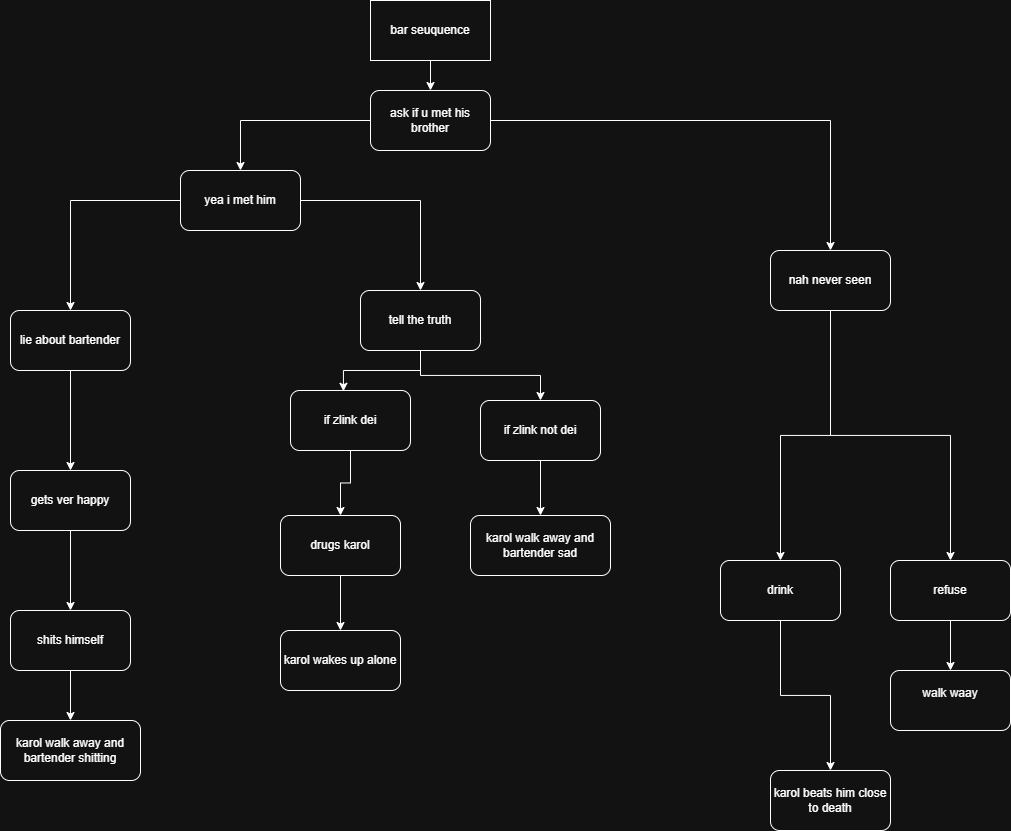

The diagram above was exported from draw.io. Its source (the exported page's mxGraphModel, read from the mxfile embedded in the PNG):
<mxGraphModel dx="1664" dy="874" grid="1" gridSize="10" guides="1" tooltips="1" connect="1" arrows="1" fold="1" page="1" pageScale="1" pageWidth="827" pageHeight="1169" math="0" shadow="0">
  <root>
    <mxCell id="0" />
    <mxCell id="1" parent="0" />
    <mxCell id="sbcVLnDCB_gXDM_pBERo-27" edge="1" parent="1" source="sbcVLnDCB_gXDM_pBERo-1" style="edgeStyle=orthogonalEdgeStyle;rounded=0;orthogonalLoop=1;jettySize=auto;html=1;entryX=0.5;entryY=0;entryDx=0;entryDy=0;" target="sbcVLnDCB_gXDM_pBERo-19">
      <mxGeometry relative="1" as="geometry" />
    </mxCell>
    <mxCell id="sbcVLnDCB_gXDM_pBERo-1" parent="1" style="rounded=0;whiteSpace=wrap;html=1;" value="bar seuquence" vertex="1">
      <mxGeometry height="60" width="120" x="510" y="10" as="geometry" />
    </mxCell>
    <mxCell id="sbcVLnDCB_gXDM_pBERo-37" edge="1" parent="1" source="sbcVLnDCB_gXDM_pBERo-2" style="edgeStyle=orthogonalEdgeStyle;rounded=0;orthogonalLoop=1;jettySize=auto;html=1;entryX=0.5;entryY=0;entryDx=0;entryDy=0;" target="sbcVLnDCB_gXDM_pBERo-36">
      <mxGeometry relative="1" as="geometry" />
    </mxCell>
    <mxCell id="sbcVLnDCB_gXDM_pBERo-2" parent="1" style="rounded=1;whiteSpace=wrap;html=1;" value="lie about bartender" vertex="1">
      <mxGeometry height="60" width="120" x="150" y="320" as="geometry" />
    </mxCell>
    <mxCell id="sbcVLnDCB_gXDM_pBERo-15" edge="1" parent="1" source="sbcVLnDCB_gXDM_pBERo-3" style="edgeStyle=orthogonalEdgeStyle;rounded=0;orthogonalLoop=1;jettySize=auto;html=1;entryX=0.5;entryY=0;entryDx=0;entryDy=0;" target="sbcVLnDCB_gXDM_pBERo-13">
      <mxGeometry relative="1" as="geometry" />
    </mxCell>
    <mxCell id="sbcVLnDCB_gXDM_pBERo-3" parent="1" style="rounded=1;whiteSpace=wrap;html=1;" value="tell the truth" vertex="1">
      <mxGeometry height="60" width="120" x="500" y="300" as="geometry" />
    </mxCell>
    <mxCell id="sbcVLnDCB_gXDM_pBERo-6" edge="1" parent="1" style="edgeStyle=orthogonalEdgeStyle;rounded=0;orthogonalLoop=1;jettySize=auto;html=1;entryX=0.5;entryY=0;entryDx=0;entryDy=0;">
      <mxGeometry relative="1" as="geometry">
        <mxPoint x="389.9999999999999" y="410" as="sourcePoint" />
        <mxPoint x="390" y="410" as="targetPoint" />
      </mxGeometry>
    </mxCell>
    <mxCell id="sbcVLnDCB_gXDM_pBERo-16" edge="1" parent="1" source="sbcVLnDCB_gXDM_pBERo-10" style="edgeStyle=orthogonalEdgeStyle;rounded=0;orthogonalLoop=1;jettySize=auto;html=1;entryX=0.5;entryY=0;entryDx=0;entryDy=0;" target="sbcVLnDCB_gXDM_pBERo-11">
      <mxGeometry relative="1" as="geometry" />
    </mxCell>
    <mxCell id="sbcVLnDCB_gXDM_pBERo-10" parent="1" style="rounded=1;whiteSpace=wrap;html=1;" value="if zlink dei" vertex="1">
      <mxGeometry height="60" width="120" x="430" y="400" as="geometry" />
    </mxCell>
    <mxCell id="sbcVLnDCB_gXDM_pBERo-33" edge="1" parent="1" source="sbcVLnDCB_gXDM_pBERo-11" style="edgeStyle=orthogonalEdgeStyle;rounded=0;orthogonalLoop=1;jettySize=auto;html=1;entryX=0.5;entryY=0;entryDx=0;entryDy=0;" target="sbcVLnDCB_gXDM_pBERo-32">
      <mxGeometry relative="1" as="geometry" />
    </mxCell>
    <mxCell id="sbcVLnDCB_gXDM_pBERo-11" parent="1" style="rounded=1;whiteSpace=wrap;html=1;" value="drugs karol" vertex="1">
      <mxGeometry height="60" width="120" x="420" y="525" as="geometry" />
    </mxCell>
    <mxCell id="sbcVLnDCB_gXDM_pBERo-12" parent="1" style="rounded=1;whiteSpace=wrap;html=1;" value="karol walk away and bartender sad" vertex="1">
      <mxGeometry height="60" width="140" x="610" y="525" as="geometry" />
    </mxCell>
    <mxCell id="sbcVLnDCB_gXDM_pBERo-17" edge="1" parent="1" source="sbcVLnDCB_gXDM_pBERo-13" style="edgeStyle=orthogonalEdgeStyle;rounded=0;orthogonalLoop=1;jettySize=auto;html=1;entryX=0.5;entryY=0;entryDx=0;entryDy=0;" target="sbcVLnDCB_gXDM_pBERo-12">
      <mxGeometry relative="1" as="geometry" />
    </mxCell>
    <mxCell id="sbcVLnDCB_gXDM_pBERo-13" parent="1" style="rounded=1;whiteSpace=wrap;html=1;" value="if zlink not&lt;span style=&quot;background-color: transparent; color: light-dark(rgb(0, 0, 0), rgb(255, 255, 255));&quot;&gt;&amp;nbsp;dei&lt;/span&gt;" vertex="1">
      <mxGeometry height="60" width="120" x="620" y="410" as="geometry" />
    </mxCell>
    <mxCell id="sbcVLnDCB_gXDM_pBERo-14" edge="1" parent="1" source="sbcVLnDCB_gXDM_pBERo-3" style="edgeStyle=orthogonalEdgeStyle;rounded=0;orthogonalLoop=1;jettySize=auto;html=1;entryX=0.441;entryY=0.013;entryDx=0;entryDy=0;entryPerimeter=0;" target="sbcVLnDCB_gXDM_pBERo-10">
      <mxGeometry relative="1" as="geometry" />
    </mxCell>
    <mxCell id="sbcVLnDCB_gXDM_pBERo-23" edge="1" parent="1" source="sbcVLnDCB_gXDM_pBERo-19" style="edgeStyle=orthogonalEdgeStyle;rounded=0;orthogonalLoop=1;jettySize=auto;html=1;entryX=0.5;entryY=0;entryDx=0;entryDy=0;" target="sbcVLnDCB_gXDM_pBERo-20">
      <mxGeometry relative="1" as="geometry" />
    </mxCell>
    <mxCell id="sbcVLnDCB_gXDM_pBERo-29" edge="1" parent="1" source="sbcVLnDCB_gXDM_pBERo-19" style="edgeStyle=orthogonalEdgeStyle;rounded=0;orthogonalLoop=1;jettySize=auto;html=1;entryX=0.5;entryY=0;entryDx=0;entryDy=0;" target="sbcVLnDCB_gXDM_pBERo-28">
      <mxGeometry relative="1" as="geometry" />
    </mxCell>
    <mxCell id="sbcVLnDCB_gXDM_pBERo-19" parent="1" style="rounded=1;whiteSpace=wrap;html=1;" value="ask if u met his brother" vertex="1">
      <mxGeometry height="60" width="120" x="510" y="100" as="geometry" />
    </mxCell>
    <mxCell id="sbcVLnDCB_gXDM_pBERo-21" edge="1" parent="1" source="sbcVLnDCB_gXDM_pBERo-20" style="edgeStyle=orthogonalEdgeStyle;rounded=0;orthogonalLoop=1;jettySize=auto;html=1;entryX=0.5;entryY=0;entryDx=0;entryDy=0;" target="sbcVLnDCB_gXDM_pBERo-2">
      <mxGeometry relative="1" as="geometry" />
    </mxCell>
    <mxCell id="sbcVLnDCB_gXDM_pBERo-22" edge="1" parent="1" source="sbcVLnDCB_gXDM_pBERo-20" style="edgeStyle=orthogonalEdgeStyle;rounded=0;orthogonalLoop=1;jettySize=auto;html=1;entryX=0.5;entryY=0;entryDx=0;entryDy=0;" target="sbcVLnDCB_gXDM_pBERo-3">
      <mxGeometry relative="1" as="geometry" />
    </mxCell>
    <mxCell id="sbcVLnDCB_gXDM_pBERo-20" parent="1" style="rounded=1;whiteSpace=wrap;html=1;" value="yea i met him" vertex="1">
      <mxGeometry height="60" width="120" x="320" y="180" as="geometry" />
    </mxCell>
    <mxCell id="sbcVLnDCB_gXDM_pBERo-31" edge="1" parent="1" source="sbcVLnDCB_gXDM_pBERo-28" style="edgeStyle=orthogonalEdgeStyle;rounded=0;orthogonalLoop=1;jettySize=auto;html=1;entryX=0.5;entryY=0;entryDx=0;entryDy=0;" target="sbcVLnDCB_gXDM_pBERo-30">
      <mxGeometry relative="1" as="geometry" />
    </mxCell>
    <mxCell id="sbcVLnDCB_gXDM_pBERo-43" edge="1" parent="1" source="sbcVLnDCB_gXDM_pBERo-28" style="edgeStyle=orthogonalEdgeStyle;rounded=0;orthogonalLoop=1;jettySize=auto;html=1;entryX=0.5;entryY=0;entryDx=0;entryDy=0;" target="sbcVLnDCB_gXDM_pBERo-42">
      <mxGeometry relative="1" as="geometry" />
    </mxCell>
    <mxCell id="sbcVLnDCB_gXDM_pBERo-28" parent="1" style="rounded=1;whiteSpace=wrap;html=1;" value="nah never seen" vertex="1">
      <mxGeometry height="60" width="120" x="910" y="260" as="geometry" />
    </mxCell>
    <mxCell id="sbcVLnDCB_gXDM_pBERo-35" edge="1" parent="1" source="sbcVLnDCB_gXDM_pBERo-30" style="edgeStyle=orthogonalEdgeStyle;rounded=0;orthogonalLoop=1;jettySize=auto;html=1;entryX=0.5;entryY=0;entryDx=0;entryDy=0;" target="sbcVLnDCB_gXDM_pBERo-34">
      <mxGeometry relative="1" as="geometry" />
    </mxCell>
    <mxCell id="sbcVLnDCB_gXDM_pBERo-30" parent="1" style="rounded=1;whiteSpace=wrap;html=1;" value="drink" vertex="1">
      <mxGeometry height="60" width="120" x="860" y="570" as="geometry" />
    </mxCell>
    <mxCell id="sbcVLnDCB_gXDM_pBERo-32" parent="1" style="rounded=1;whiteSpace=wrap;html=1;" value="karol wakes up alone" vertex="1">
      <mxGeometry height="60" width="120" x="420" y="640" as="geometry" />
    </mxCell>
    <mxCell id="sbcVLnDCB_gXDM_pBERo-34" parent="1" style="rounded=1;whiteSpace=wrap;html=1;" value="karol beats him close to death" vertex="1">
      <mxGeometry height="60" width="120" x="910" y="780" as="geometry" />
    </mxCell>
    <mxCell id="sbcVLnDCB_gXDM_pBERo-39" edge="1" parent="1" source="sbcVLnDCB_gXDM_pBERo-36" style="edgeStyle=orthogonalEdgeStyle;rounded=0;orthogonalLoop=1;jettySize=auto;html=1;" target="sbcVLnDCB_gXDM_pBERo-38">
      <mxGeometry relative="1" as="geometry" />
    </mxCell>
    <mxCell id="sbcVLnDCB_gXDM_pBERo-36" parent="1" style="rounded=1;whiteSpace=wrap;html=1;" value="gets ver happy" vertex="1">
      <mxGeometry height="60" width="120" x="150" y="480" as="geometry" />
    </mxCell>
    <mxCell id="sbcVLnDCB_gXDM_pBERo-41" edge="1" parent="1" source="sbcVLnDCB_gXDM_pBERo-38" style="edgeStyle=orthogonalEdgeStyle;rounded=0;orthogonalLoop=1;jettySize=auto;html=1;" target="sbcVLnDCB_gXDM_pBERo-40">
      <mxGeometry relative="1" as="geometry" />
    </mxCell>
    <mxCell id="sbcVLnDCB_gXDM_pBERo-38" parent="1" style="rounded=1;whiteSpace=wrap;html=1;" value="shits himself" vertex="1">
      <mxGeometry height="60" width="120" x="150" y="620" as="geometry" />
    </mxCell>
    <mxCell id="sbcVLnDCB_gXDM_pBERo-40" parent="1" style="rounded=1;whiteSpace=wrap;html=1;" value="karol walk away and bartender shitting" vertex="1">
      <mxGeometry height="60" width="140" x="140" y="730" as="geometry" />
    </mxCell>
    <mxCell id="sbcVLnDCB_gXDM_pBERo-45" edge="1" parent="1" source="sbcVLnDCB_gXDM_pBERo-42" style="edgeStyle=orthogonalEdgeStyle;rounded=0;orthogonalLoop=1;jettySize=auto;html=1;entryX=0.5;entryY=0;entryDx=0;entryDy=0;" target="sbcVLnDCB_gXDM_pBERo-44">
      <mxGeometry relative="1" as="geometry" />
    </mxCell>
    <mxCell id="sbcVLnDCB_gXDM_pBERo-42" parent="1" style="rounded=1;whiteSpace=wrap;html=1;" value="refuse" vertex="1">
      <mxGeometry height="60" width="120" x="1030" y="570" as="geometry" />
    </mxCell>
    <mxCell id="sbcVLnDCB_gXDM_pBERo-44" parent="1" style="rounded=1;whiteSpace=wrap;html=1;" value="walk waay&lt;div&gt;&lt;br&gt;&lt;/div&gt;" vertex="1">
      <mxGeometry height="60" width="120" x="1030" y="680" as="geometry" />
    </mxCell>
  </root>
</mxGraphModel>